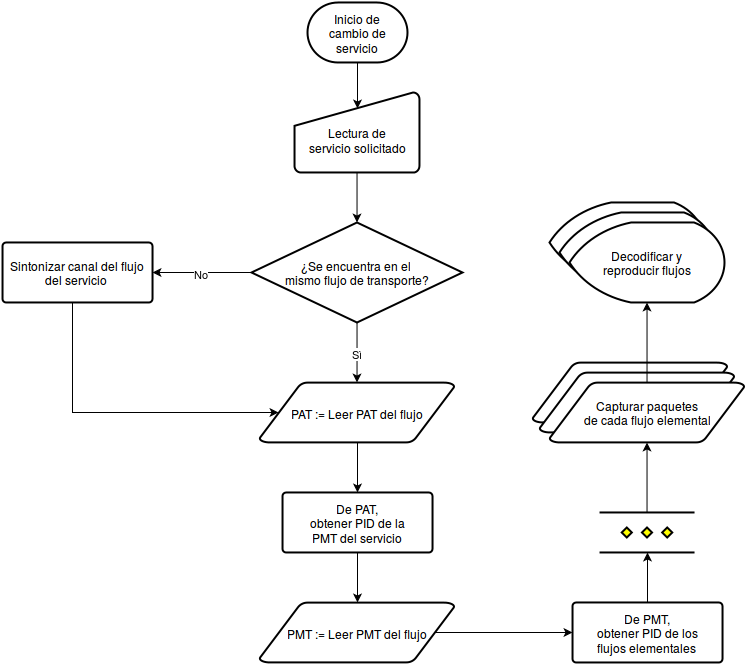

The diagram above was exported from draw.io. Its source (the exported page's mxGraphModel, read from the mxfile embedded in the PNG):
<mxGraphModel dx="2260" dy="810" grid="1" gridSize="10" guides="1" tooltips="1" connect="1" fold="1" page="1" pageScale="1" pageWidth="826" pageHeight="1169" style="default-style2" math="0">
  <root>
    <mxCell id="0" />
    <mxCell id="1" parent="0" />
    <mxCell id="6" value="Inicio de&lt;br&gt;cambio de&lt;br&gt;servicio&lt;br&gt;" style="strokeWidth=2;html=1;shape=mxgraph.flowchart.terminator;whiteSpace=wrap;" parent="1" vertex="1">
      <mxGeometry x="205" y="80" width="100" height="60" as="geometry" />
    </mxCell>
    <mxCell id="8" value="&lt;br&gt;Lectura de&lt;br&gt;servicio solicitado&lt;br&gt;" style="strokeWidth=2;html=1;shape=mxgraph.flowchart.manual_input;whiteSpace=wrap;" parent="1" vertex="1">
      <mxGeometry x="192" y="170" width="125" height="80" as="geometry" />
    </mxCell>
    <mxCell id="9" style="edgeStyle=orthogonalEdgeStyle;rounded=0;html=1;entryX=0.5;entryY=0.195;entryPerimeter=0" parent="1" source="6" target="8" edge="1">
      <mxGeometry relative="1" as="geometry" />
    </mxCell>
    <mxCell id="10" value="¿Se encuentra en el&lt;br&gt;mismo flujo de transporte?&lt;br&gt;" style="strokeWidth=2;html=1;shape=mxgraph.flowchart.decision;whiteSpace=wrap;" parent="1" vertex="1">
      <mxGeometry x="149" y="300" width="211" height="100" as="geometry" />
    </mxCell>
    <mxCell id="12" style="edgeStyle=orthogonalEdgeStyle;rounded=0;html=1;" parent="1" source="8" target="10" edge="1">
      <mxGeometry relative="1" as="geometry" />
    </mxCell>
    <mxCell id="13" value="Sintonizar canal del flujo del servicio&lt;br&gt;" style="strokeWidth=2;html=1;shape=mxgraph.flowchart.process;whiteSpace=wrap;" parent="1" vertex="1">
      <mxGeometry x="-100" y="320" width="150" height="60" as="geometry" />
    </mxCell>
    <mxCell id="15" value="No" style="edgeStyle=orthogonalEdgeStyle;rounded=0;html=1;" parent="1" source="10" target="13" edge="1">
      <mxGeometry relative="1" as="geometry" />
    </mxCell>
    <mxCell id="17" value="PAT := Leer PAT del flujo&lt;br&gt;" style="strokeWidth=2;html=1;shape=mxgraph.flowchart.data;whiteSpace=wrap;" parent="1" vertex="1">
      <mxGeometry x="157" y="460" width="195" height="60" as="geometry" />
    </mxCell>
    <mxCell id="18" value="Sì" style="edgeStyle=orthogonalEdgeStyle;rounded=0;html=1;" parent="1" source="10" target="17" edge="1">
      <mxGeometry relative="1" as="geometry" />
    </mxCell>
    <mxCell id="21" value="De PAT,&lt;br&gt;obtener PID de la&lt;br&gt;PMT del servicio&lt;br&gt;" style="strokeWidth=2;html=1;shape=mxgraph.flowchart.process;whiteSpace=wrap;" parent="1" vertex="1">
      <mxGeometry x="180" y="570" width="150" height="60" as="geometry" />
    </mxCell>
    <mxCell id="22" style="edgeStyle=orthogonalEdgeStyle;rounded=0;html=1;" parent="1" source="17" target="21" edge="1">
      <mxGeometry relative="1" as="geometry" />
    </mxCell>
    <mxCell id="24" value="PMT := Leer PMT del flujo&lt;br&gt;" style="strokeWidth=2;html=1;shape=mxgraph.flowchart.data;whiteSpace=wrap;" parent="1" vertex="1">
      <mxGeometry x="157" y="680" width="195" height="60" as="geometry" />
    </mxCell>
    <mxCell id="25" style="edgeStyle=orthogonalEdgeStyle;rounded=0;html=1;" parent="1" source="21" target="24" edge="1">
      <mxGeometry relative="1" as="geometry" />
    </mxCell>
    <mxCell id="26" value="De PMT, &lt;br&gt;obtener PID de los&lt;br&gt;flujos elementales&lt;br&gt;" style="strokeWidth=2;html=1;shape=mxgraph.flowchart.process;whiteSpace=wrap;" parent="1" vertex="1">
      <mxGeometry x="470" y="680" width="150" height="60" as="geometry" />
    </mxCell>
    <mxCell id="27" style="edgeStyle=orthogonalEdgeStyle;rounded=0;html=1;exitX=0.905;exitY=0.5;exitPerimeter=0;" parent="1" source="24" target="26" edge="1">
      <mxGeometry relative="1" as="geometry">
        <Array as="points">
          <mxPoint x="545" y="710" />
        </Array>
      </mxGeometry>
    </mxCell>
    <mxCell id="31" value="&lt;br&gt;" style="strokeWidth=2;html=1;shape=mxgraph.flowchart.data;whiteSpace=wrap;" parent="1" vertex="1">
      <mxGeometry x="430" y="440" width="195" height="60" as="geometry" />
    </mxCell>
    <mxCell id="32" value="&lt;br&gt;" style="strokeWidth=2;html=1;shape=mxgraph.flowchart.data;whiteSpace=wrap;" parent="1" vertex="1">
      <mxGeometry x="437" y="450" width="195" height="60" as="geometry" />
    </mxCell>
    <mxCell id="33" value="Capturar paquetes&lt;br&gt;de cada flujo elemental&lt;br&gt;" style="strokeWidth=2;html=1;shape=mxgraph.flowchart.data;whiteSpace=wrap;" parent="1" vertex="1">
      <mxGeometry x="447" y="460" width="195" height="60" as="geometry" />
    </mxCell>
    <mxCell id="34" style="edgeStyle=orthogonalEdgeStyle;rounded=0;html=1;" parent="1" source="37" target="33" edge="1">
      <mxGeometry relative="1" as="geometry" />
    </mxCell>
    <mxCell id="35" value="Decodificar y&lt;br&gt;reproducir flujos&lt;br&gt;" style="strokeWidth=2;html=1;shape=mxgraph.flowchart.display;whiteSpace=wrap;" parent="1" vertex="1">
      <mxGeometry x="447" y="280" width="155" height="80" as="geometry" />
    </mxCell>
    <mxCell id="37" value="" style="verticalLabelPosition=bottom;verticalAlign=top;html=1;strokeWidth=2;shape=mxgraph.flowchart.parallel_mode;" parent="1" vertex="1">
      <mxGeometry x="497" y="590" width="95" height="40" as="geometry" />
    </mxCell>
    <mxCell id="38" style="edgeStyle=orthogonalEdgeStyle;rounded=0;html=1;" parent="1" source="26" target="37" edge="1">
      <mxGeometry relative="1" as="geometry">
        <mxPoint x="255" y="850" as="sourcePoint" />
        <mxPoint x="254.5" y="1010" as="targetPoint" />
      </mxGeometry>
    </mxCell>
    <mxCell id="39" value="Decodificar y&lt;br&gt;reproducir flujos&lt;br&gt;" style="strokeWidth=2;html=1;shape=mxgraph.flowchart.display;whiteSpace=wrap;" parent="1" vertex="1">
      <mxGeometry x="457" y="290" width="155" height="80" as="geometry" />
    </mxCell>
    <mxCell id="40" value="Decodificar y&lt;br&gt;reproducir flujos&lt;br&gt;" style="strokeWidth=2;html=1;shape=mxgraph.flowchart.display;whiteSpace=wrap;" parent="1" vertex="1">
      <mxGeometry x="467" y="300" width="155" height="80" as="geometry" />
    </mxCell>
    <mxCell id="41" style="edgeStyle=orthogonalEdgeStyle;rounded=0;html=1;" parent="1" source="33" target="40" edge="1">
      <mxGeometry relative="1" as="geometry" />
    </mxCell>
    <mxCell id="42" style="edgeStyle=orthogonalEdgeStyle;rounded=0;html=1;entryX=0.095;entryY=0.5;entryPerimeter=0;" edge="1" parent="1" source="13" target="17">
      <mxGeometry relative="1" as="geometry">
        <Array as="points">
          <mxPoint x="-30" y="490" />
        </Array>
      </mxGeometry>
    </mxCell>
  </root>
</mxGraphModel>